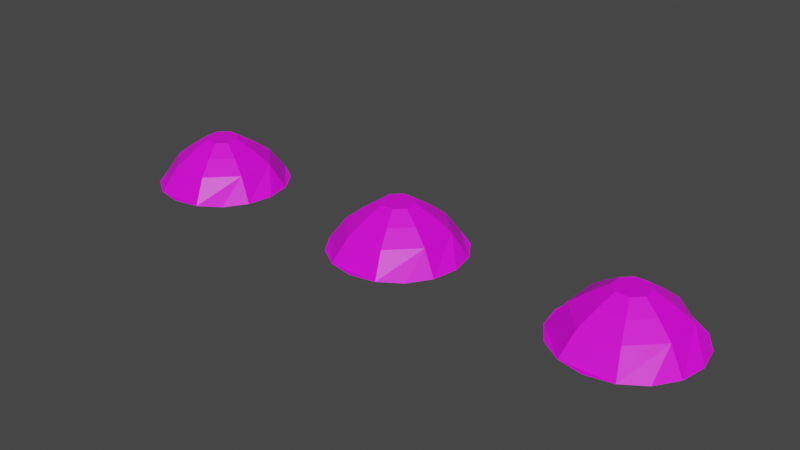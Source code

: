 # Source: buttons.blend  (saved by Blender 2.90.8; exported with 4.5.12 LTS)
import bpy
from mathutils import Matrix  # noqa: F401  (used for matrix-valued properties, if any)

bpy.ops.wm.read_factory_settings(use_empty=True)
scene = bpy.context.scene
scene.name = 'Scene'

# ---- collections
col_collection = bpy.data.collections.new('Collection'); scene.collection.children.link(col_collection)

# ---- images (referenced by path relative to the original .blend; pixels are not part of the script)
import os
ASSET_DIR = os.environ.get("B2B_ASSET_DIR", "")  # directory of the original .blend (textures are referenced by path, not embedded)
HERE = os.path.dirname(os.path.abspath(__file__))  # packed textures are extracted next to this script under _unpacked/

def load_image(name, relpath, width, height, colorspace="sRGB"):
    """Load a texture the original file referenced (path relative to the .blend, or extracted next to this script)."""
    p = next((c for c in (os.path.join(HERE, relpath), os.path.join(ASSET_DIR, relpath)) if relpath and os.path.exists(c)), "")
    if p:
        img = bpy.data.images.load(p, check_existing=True)
        img.name = name
    else:  # same state as the original file: an image datablock whose file is absent (Cycles renders it pink)
        img = bpy.data.images.new(name, width, height)
        img.source = "FILE"
        img.filepath = "//" + (relpath or name)
    img.colorspace_settings.name = colorspace
    return img
img_itunesup_png = load_image('iTunesUp.png', 'iTunesUp.png', 1024, 1024, 'sRGB')
img_itunesup_png_004 = load_image('iTunesUp.png.004', 'iTunesUp.png', 1024, 1024, 'sRGB')
img_itunesup_png_005 = load_image('iTunesUp.png.005', 'iTunesUp.png', 1024, 1024, 'sRGB')

# ---- materials (node trees are filled in below, after node groups)
mat_007 = bpy.data.materials.new('マテリアル.007')
mat_007.use_transparent_shadow = False
mat_008 = bpy.data.materials.new('マテリアル.008')
mat_008.use_transparent_shadow = False
mat_009 = bpy.data.materials.new('マテリアル.009')
mat_009.use_transparent_shadow = False

# ---- material node trees
mat_007.use_nodes = True; mat_007.node_tree.nodes.clear()
_N = mat_007.node_tree.nodes; _L = mat_007.node_tree.links
n0 = _N.new('ShaderNodeBsdfPrincipled'); n0.name = 'Principled BSDF'; n0.location = (10, 300)
n0.distribution = 'GGX'
n0.subsurface_method = 'BURLEY'
n0.inputs[3].default_value = 1.45
n0.inputs[27].default_value = (0.0, 0.0, 0.0, 1.0)
n0.inputs[28].default_value = 1.0
n1 = _N.new('ShaderNodeOutputMaterial'); n1.name = 'Material Output'; n1.location = (300, 300)
n2 = _N.new('ShaderNodeTexImage'); n2.name = '画像テクスチャ'; n2.location = (-280, 260)
n2.image = img_itunesup_png
_L.new(n0.outputs[0], n1.inputs[0])
_L.new(n2.outputs[0], n0.inputs[0])
n1.is_active_output = True
mat_008.use_nodes = True; mat_008.node_tree.nodes.clear()
_N = mat_008.node_tree.nodes; _L = mat_008.node_tree.links
n0 = _N.new('ShaderNodeBsdfPrincipled'); n0.name = 'Principled BSDF'; n0.location = (10, 300)
n0.distribution = 'GGX'
n0.subsurface_method = 'BURLEY'
n0.inputs[3].default_value = 1.45
n0.inputs[27].default_value = (0.0, 0.0, 0.0, 1.0)
n0.inputs[28].default_value = 1.0
n1 = _N.new('ShaderNodeOutputMaterial'); n1.name = 'Material Output'; n1.location = (300, 300)
n2 = _N.new('ShaderNodeTexImage'); n2.name = '画像テクスチャ'; n2.location = (-280, 260)
n2.image = img_itunesup_png_004
_L.new(n0.outputs[0], n1.inputs[0])
_L.new(n2.outputs[0], n0.inputs[0])
n1.is_active_output = True
mat_009.use_nodes = True; mat_009.node_tree.nodes.clear()
_N = mat_009.node_tree.nodes; _L = mat_009.node_tree.links
n0 = _N.new('ShaderNodeBsdfPrincipled'); n0.name = 'Principled BSDF'; n0.location = (10, 300)
n0.distribution = 'GGX'
n0.subsurface_method = 'BURLEY'
n0.inputs[3].default_value = 1.45
n0.inputs[27].default_value = (0.0, 0.0, 0.0, 1.0)
n0.inputs[28].default_value = 1.0
n1 = _N.new('ShaderNodeOutputMaterial'); n1.name = 'Material Output'; n1.location = (300, 300)
n2 = _N.new('ShaderNodeTexImage'); n2.name = '画像テクスチャ'; n2.location = (-280, 260)
n2.image = img_itunesup_png_005
_L.new(n0.outputs[0], n1.inputs[0])
_L.new(n2.outputs[0], n0.inputs[0])
n1.is_active_output = True

# ---- world
world_world = bpy.data.worlds.new('World'); scene.world = world_world
world_world.use_nodes = True; world_world.node_tree.nodes.clear()
_N = world_world.node_tree.nodes; _L = world_world.node_tree.links
n0 = _N.new('ShaderNodeOutputWorld'); n0.name = 'World Output'; n0.location = (300, 300)
n1 = _N.new('ShaderNodeBackground'); n1.name = 'Background'; n1.location = (10, 300)
n1.inputs[0].default_value = (0.05088, 0.05088, 0.05088, 1.0)
_L.new(n1.outputs[0], n0.inputs[0])
n0.is_active_output = True
world_world.color = (0.05088, 0.05088, 0.05088)
world_world.use_sun_shadow = False
world_world.sun_shadow_jitter_overblur = 0.0

# ---- meshes
me_007 = bpy.data.meshes.new('円柱.007')
me_007.from_pydata([(0.0, 1.0, -0.1403), (0.3827, 0.9239, -0.1403), (0.7071, 0.7071, -0.1403), (0.9239, 0.3827, -0.1403), (1.0, -4.371e-08, -0.1403), (0.9239, -0.3827, -0.1403), (0.7071, -0.7071, -0.1403), (0.3827, -0.9239, -0.1403), (1.51e-07, -1.0, -0.1403), (-0.3827, -0.9239, -0.1403), (-0.7071, -0.7071, -0.1403), (-0.9239, -0.3827, -0.1403), (-1.0, 1.192e-08, -0.1403), (-0.9239, 0.3827, -0.1403), (-0.7071, 0.7071, -0.1403), (-0.3827, 0.9239, -0.1403), (1.788e-07, -2.98e-08, 0.5544), (0.4619, -0.1913, 0.3926), (-0.4619, 0.1913, 0.3926), (-0.4619, -0.1913, 0.3926), (0.4619, 0.1913, 0.3926), (-0.1913, -0.4619, 0.3926), (0.1913, 0.4619, 0.3926), (-0.1913, 0.4619, 0.3926), (0.1913, -0.4619, 0.3926), (0.6929, -0.287, 0.207), (-0.6929, -0.287, 0.207), (0.6929, 0.287, 0.207), (-0.287, -0.6929, 0.207), (0.287, -0.6929, 0.207), (-0.6929, 0.287, 0.207), (0.287, 0.6929, 0.207), (-0.287, 0.6929, 0.207), (-0.231, 0.09567, 0.5544), (0.09567, 0.231, 0.5544), (-0.09567, 0.231, 0.5544), (0.231, -0.09567, 0.5544), (-0.231, -0.09567, 0.5544), (0.231, 0.09567, 0.5544), (-0.09567, -0.231, 0.5544), (0.09567, -0.231, 0.5544)], [], [(30, 13, 12, 11, 26), (38, 16, 36), (26, 11, 10, 9, 28), (32, 15, 14, 13, 30), (28, 9, 8, 7, 29), (38, 34, 16), (34, 35, 16), (36, 16, 40), (25, 17, 24, 29), (31, 32, 23, 22), (27, 31, 22, 20), (39, 21, 24, 40), (35, 23, 18, 33), (37, 19, 21, 39), (27, 20, 17, 25), (33, 18, 19, 37), (3, 27, 25, 5, 4), (2, 1, 31, 27, 3), (1, 0, 15, 32, 31), (5, 25, 29, 7, 6), (21, 28, 29, 24), (23, 32, 30, 18), (19, 26, 28, 21), (18, 30, 26, 19), (16, 33, 37), (16, 37, 39), (16, 35, 33), (16, 39, 40), (17, 36, 40, 24), (22, 23, 35, 34), (20, 22, 34, 38), (20, 38, 36, 17)])
_uv = me_007.uv_layers.new(name='UVマップ')
_uv.uv.foreach_set('vector', [0.03994, 0.07445, 0.03658, 0.07696, 0.03547, 0.06689, 0.03658, 0.05682, 0.03994, 0.05934, 0.05336, 0.06941, 0.05, 0.06689, 0.05336, 0.06438, 0.03994, 0.05934, 0.03658, 0.05682, 0.03973, 0.04829, 0.04444, 0.04258, 0.04583, 0.04866, 0.04583, 0.08513, 0.04444, 0.0912, 0.03973, 0.0855, 0.03658, 0.07696, 0.03994, 0.07445, 0.04583, 0.04866, 0.04444, 0.04258, 0.05, 0.04058, 0.05556, 0.04258, 0.05417, 0.04866, 0.05336, 0.06941, 0.05139, 0.07297, 0.05, 0.06689, 0.05139, 0.07297, 0.04861, 0.07297, 0.05, 0.06689, 0.05336, 0.06438, 0.05, 0.06689, 0.05139, 0.06082, 0.06007, 0.05934, 0.05671, 0.06186, 0.05278, 0.05474, 0.05417, 0.04866, 0.05417, 0.08513, 0.04583, 0.08513, 0.04722, 0.07905, 0.05278, 0.07905, 0.06007, 0.07445, 0.05417, 0.08513, 0.05278, 0.07905, 0.05671, 0.07193, 0.04861, 0.06082, 0.04722, 0.05474, 0.05278, 0.05474, 0.05139, 0.06082, 0.04861, 0.07297, 0.04722, 0.07905, 0.04329, 0.07193, 0.04665, 0.06941, 0.04665, 0.06438, 0.04329, 0.06186, 0.04722, 0.05474, 0.04861, 0.06082, 0.06007, 0.07445, 0.05671, 0.07193, 0.05671, 0.06186, 0.06007, 0.05934, 0.04665, 0.06941, 0.04329, 0.07193, 0.04329, 0.06186, 0.04665, 0.06438, 0.06342, 0.07696, 0.06007, 0.07445, 0.06007, 0.05934, 0.06342, 0.05682, 0.06453, 0.06689, 0.06027, 0.0855, 0.05556, 0.0912, 0.05417, 0.08513, 0.06007, 0.07445, 0.06342, 0.07696, 0.05556, 0.0912, 0.05, 0.09321, 0.04444, 0.0912, 0.04583, 0.08513, 0.05417, 0.08513, 0.06342, 0.05682, 0.06007, 0.05934, 0.05417, 0.04866, 0.05556, 0.04258, 0.06027, 0.04829, 0.04722, 0.05474, 0.04583, 0.04866, 0.05417, 0.04866, 0.05278, 0.05474, 0.04722, 0.07905, 0.04583, 0.08513, 0.03994, 0.07445, 0.04329, 0.07193, 0.04329, 0.06186, 0.03994, 0.05934, 0.04583, 0.04866, 0.04722, 0.05474, 0.04329, 0.07193, 0.03994, 0.07445, 0.03994, 0.05934, 0.04329, 0.06186, 0.05, 0.06689, 0.04665, 0.06941, 0.04665, 0.06438, 0.05, 0.06689, 0.04665, 0.06438, 0.04861, 0.06082, 0.05, 0.06689, 0.04861, 0.07297, 0.04665, 0.06941, 0.05, 0.06689, 0.04861, 0.06082, 0.05139, 0.06082, 0.05671, 0.06186, 0.05336, 0.06438, 0.05139, 0.06082, 0.05278, 0.05474, 0.05278, 0.07905, 0.04722, 0.07905, 0.04861, 0.07297, 0.05139, 0.07297, 0.05671, 0.07193, 0.05278, 0.07905, 0.05139, 0.07297, 0.05336, 0.06941, 0.05671, 0.07193, 0.05336, 0.06941, 0.05336, 0.06438, 0.05671, 0.06186])
me_007.materials.append(mat_007)
me_007.use_remesh_fix_poles = True
me_007.use_remesh_preserve_attributes = False
me_007.use_mirror_vertex_groups = False
me_007.update()
me_005 = bpy.data.meshes.new('円柱.005')
me_005.from_pydata([(0.0, 1.0, -0.1403), (0.3827, 0.9239, -0.1403), (0.7071, 0.7071, -0.1403), (0.9239, 0.3827, -0.1403), (1.0, -4.371e-08, -0.1403), (0.9239, -0.3827, -0.1403), (0.7071, -0.7071, -0.1403), (0.3827, -0.9239, -0.1403), (1.51e-07, -1.0, -0.1403), (-0.3827, -0.9239, -0.1403), (-0.7071, -0.7071, -0.1403), (-0.9239, -0.3827, -0.1403), (-1.0, 1.192e-08, -0.1403), (-0.9239, 0.3827, -0.1403), (-0.7071, 0.7071, -0.1403), (-0.3827, 0.9239, -0.1403), (1.788e-07, -2.98e-08, 0.5544), (0.4619, -0.1913, 0.3926), (-0.4619, 0.1913, 0.3926), (-0.4619, -0.1913, 0.3926), (0.4619, 0.1913, 0.3926), (-0.1913, -0.4619, 0.3926), (0.1913, 0.4619, 0.3926), (-0.1913, 0.4619, 0.3926), (0.1913, -0.4619, 0.3926), (0.6929, -0.287, 0.1963), (-0.6929, -0.287, 0.1963), (0.6929, 0.287, 0.1963), (-0.287, -0.6929, 0.1963), (0.287, -0.6929, 0.1963), (-0.6929, 0.287, 0.1963), (0.287, 0.6929, 0.1963), (-0.287, 0.6929, 0.1963), (-0.231, 0.09567, 0.5544), (0.09567, 0.231, 0.5544), (-0.09567, 0.231, 0.5544), (0.231, -0.09567, 0.5544), (-0.231, -0.09567, 0.5544), (0.231, 0.09567, 0.5544), (-0.09567, -0.231, 0.5544), (0.09567, -0.231, 0.5544)], [], [(30, 13, 12, 11, 26), (38, 16, 36), (26, 11, 10, 9, 28), (32, 15, 14, 13, 30), (28, 9, 8, 7, 29), (38, 34, 16), (34, 35, 16), (36, 16, 40), (25, 17, 24, 29), (31, 32, 23, 22), (27, 31, 22, 20), (39, 21, 24, 40), (35, 23, 18, 33), (37, 19, 21, 39), (27, 20, 17, 25), (33, 18, 19, 37), (3, 27, 25, 5, 4), (2, 1, 31, 27, 3), (1, 0, 15, 32, 31), (5, 25, 29, 7, 6), (21, 28, 29, 24), (23, 32, 30, 18), (19, 26, 28, 21), (18, 30, 26, 19), (16, 33, 37), (16, 37, 39), (16, 35, 33), (16, 39, 40), (17, 36, 40, 24), (22, 23, 35, 34), (20, 22, 34, 38), (20, 38, 36, 17)])
_uv = me_005.uv_layers.new(name='UVマップ')
_uv.uv.foreach_set('vector', [0.07831, 0.07466, 0.07495, 0.07717, 0.07385, 0.06711, 0.07495, 0.05704, 0.07831, 0.05955, 0.09173, 0.06962, 0.08837, 0.06711, 0.09173, 0.06459, 0.07831, 0.05955, 0.07495, 0.05704, 0.0781, 0.0485, 0.08282, 0.04279, 0.0842, 0.04887, 0.0842, 0.08534, 0.08282, 0.09142, 0.0781, 0.08571, 0.07495, 0.07717, 0.07831, 0.07466, 0.0842, 0.04887, 0.08282, 0.04279, 0.08837, 0.04079, 0.09393, 0.04279, 0.09254, 0.04887, 0.09173, 0.06962, 0.08976, 0.07318, 0.08837, 0.06711, 0.08976, 0.07318, 0.08698, 0.07318, 0.08837, 0.06711, 0.09173, 0.06459, 0.08837, 0.06711, 0.08976, 0.06103, 0.09844, 0.05955, 0.09509, 0.06207, 0.09115, 0.05495, 0.09254, 0.04887, 0.09254, 0.08534, 0.0842, 0.08534, 0.08559, 0.07926, 0.09115, 0.07926, 0.09844, 0.07466, 0.09254, 0.08534, 0.09115, 0.07926, 0.09509, 0.07214, 0.08698, 0.06103, 0.08559, 0.05495, 0.09115, 0.05495, 0.08976, 0.06103, 0.08698, 0.07318, 0.08559, 0.07926, 0.08166, 0.07214, 0.08502, 0.06962, 0.08502, 0.06459, 0.08166, 0.06207, 0.08559, 0.05495, 0.08698, 0.06103, 0.09844, 0.07466, 0.09509, 0.07214, 0.09509, 0.06207, 0.09844, 0.05955, 0.08502, 0.06962, 0.08166, 0.07214, 0.08166, 0.06207, 0.08502, 0.06459, 0.1018, 0.07717, 0.09844, 0.07466, 0.09844, 0.05955, 0.1018, 0.05704, 0.1029, 0.06711, 0.09865, 0.08571, 0.09393, 0.09142, 0.09254, 0.08534, 0.09844, 0.07466, 0.1018, 0.07717, 0.09393, 0.09142, 0.08837, 0.09342, 0.08282, 0.09142, 0.0842, 0.08534, 0.09254, 0.08534, 0.1018, 0.05704, 0.09844, 0.05955, 0.09254, 0.04887, 0.09393, 0.04279, 0.09865, 0.0485, 0.08559, 0.05495, 0.0842, 0.04887, 0.09254, 0.04887, 0.09115, 0.05495, 0.08559, 0.07926, 0.0842, 0.08534, 0.07831, 0.07466, 0.08166, 0.07214, 0.08166, 0.06207, 0.07831, 0.05955, 0.0842, 0.04887, 0.08559, 0.05495, 0.08166, 0.07214, 0.07831, 0.07466, 0.07831, 0.05955, 0.08166, 0.06207, 0.08837, 0.06711, 0.08502, 0.06962, 0.08502, 0.06459, 0.08837, 0.06711, 0.08502, 0.06459, 0.08698, 0.06103, 0.08837, 0.06711, 0.08698, 0.07318, 0.08502, 0.06962, 0.08837, 0.06711, 0.08698, 0.06103, 0.08976, 0.06103, 0.09509, 0.06207, 0.09173, 0.06459, 0.08976, 0.06103, 0.09115, 0.05495, 0.09115, 0.07926, 0.08559, 0.07926, 0.08698, 0.07318, 0.08976, 0.07318, 0.09509, 0.07214, 0.09115, 0.07926, 0.08976, 0.07318, 0.09173, 0.06962, 0.09509, 0.07214, 0.09173, 0.06962, 0.09173, 0.06459, 0.09509, 0.06207])
me_005.materials.append(mat_008)
me_005.use_remesh_fix_poles = True
me_005.use_remesh_preserve_attributes = False
me_005.use_mirror_vertex_groups = False
me_005.update()
me_006 = bpy.data.meshes.new('円柱.006')
me_006.from_pydata([(0.0, 1.0, -0.1403), (0.3827, 0.9239, -0.1403), (0.7071, 0.7071, -0.1403), (0.9239, 0.3827, -0.1403), (1.0, -4.371e-08, -0.1403), (0.9239, -0.3827, -0.1403), (0.7071, -0.7071, -0.1403), (0.3827, -0.9239, -0.1403), (1.51e-07, -1.0, -0.1403), (-0.3827, -0.9239, -0.1403), (-0.7071, -0.7071, -0.1403), (-0.9239, -0.3827, -0.1403), (-1.0, 1.192e-08, -0.1403), (-0.9239, 0.3827, -0.1403), (-0.7071, 0.7071, -0.1403), (-0.3827, 0.9239, -0.1403), (1.788e-07, -2.98e-08, 0.5544), (0.4619, -0.1913, 0.3926), (-0.4619, 0.1913, 0.3926), (-0.4619, -0.1913, 0.3926), (0.4619, 0.1913, 0.3926), (-0.1913, -0.4619, 0.3926), (0.1913, 0.4619, 0.3926), (-0.1913, 0.4619, 0.3926), (0.1913, -0.4619, 0.3926), (0.6929, -0.287, 0.207), (-0.6929, -0.287, 0.207), (0.6929, 0.287, 0.207), (-0.287, -0.6929, 0.207), (0.287, -0.6929, 0.207), (-0.6929, 0.287, 0.207), (0.287, 0.6929, 0.207), (-0.287, 0.6929, 0.207), (-0.231, 0.09567, 0.5544), (0.09567, 0.231, 0.5544), (-0.09567, 0.231, 0.5544), (0.231, -0.09567, 0.5544), (-0.231, -0.09567, 0.5544), (0.231, 0.09567, 0.5544), (-0.09567, -0.231, 0.5544), (0.09567, -0.231, 0.5544)], [], [(30, 13, 12, 11, 26), (38, 16, 36), (26, 11, 10, 9, 28), (32, 15, 14, 13, 30), (28, 9, 8, 7, 29), (38, 34, 16), (34, 35, 16), (36, 16, 40), (25, 17, 24, 29), (31, 32, 23, 22), (27, 31, 22, 20), (39, 21, 24, 40), (35, 23, 18, 33), (37, 19, 21, 39), (27, 20, 17, 25), (33, 18, 19, 37), (3, 27, 25, 5, 4), (2, 1, 31, 27, 3), (1, 0, 15, 32, 31), (5, 25, 29, 7, 6), (21, 28, 29, 24), (23, 32, 30, 18), (19, 26, 28, 21), (18, 30, 26, 19), (16, 33, 37), (16, 37, 39), (16, 35, 33), (16, 39, 40), (17, 36, 40, 24), (22, 23, 35, 34), (20, 22, 34, 38), (20, 38, 36, 17)])
_uv = me_006.uv_layers.new(name='UVマップ')
_uv.uv.foreach_set('vector', [0.1134, 0.0732, 0.1101, 0.07572, 0.109, 0.06565, 0.1101, 0.05558, 0.1134, 0.0581, 0.1268, 0.06817, 0.1235, 0.06565, 0.1268, 0.06313, 0.1134, 0.0581, 0.1101, 0.05558, 0.1132, 0.04704, 0.1179, 0.04134, 0.1193, 0.04742, 0.1193, 0.08388, 0.1179, 0.08996, 0.1132, 0.08426, 0.1101, 0.07572, 0.1134, 0.0732, 0.1193, 0.04742, 0.1179, 0.04134, 0.1235, 0.03934, 0.1291, 0.04134, 0.1277, 0.04742, 0.1268, 0.06817, 0.1249, 0.07173, 0.1235, 0.06565, 0.1249, 0.07173, 0.1221, 0.07173, 0.1235, 0.06565, 0.1268, 0.06313, 0.1235, 0.06565, 0.1249, 0.05957, 0.1336, 0.0581, 0.1302, 0.06061, 0.1263, 0.05349, 0.1277, 0.04742, 0.1277, 0.08388, 0.1193, 0.08388, 0.1207, 0.0778, 0.1263, 0.0778, 0.1336, 0.0732, 0.1277, 0.08388, 0.1263, 0.0778, 0.1302, 0.07068, 0.1221, 0.05957, 0.1207, 0.05349, 0.1263, 0.05349, 0.1249, 0.05957, 0.1221, 0.07173, 0.1207, 0.0778, 0.1168, 0.07068, 0.1201, 0.06817, 0.1201, 0.06313, 0.1168, 0.06061, 0.1207, 0.05349, 0.1221, 0.05957, 0.1336, 0.0732, 0.1302, 0.07068, 0.1302, 0.06061, 0.1336, 0.0581, 0.1201, 0.06817, 0.1168, 0.07068, 0.1168, 0.06061, 0.1201, 0.06313, 0.1369, 0.07572, 0.1336, 0.0732, 0.1336, 0.0581, 0.1369, 0.05558, 0.138, 0.06565, 0.1338, 0.08426, 0.1291, 0.08996, 0.1277, 0.08388, 0.1336, 0.0732, 0.1369, 0.07572, 0.1291, 0.08996, 0.1235, 0.09196, 0.1179, 0.08996, 0.1193, 0.08388, 0.1277, 0.08388, 0.1369, 0.05558, 0.1336, 0.0581, 0.1277, 0.04742, 0.1291, 0.04134, 0.1338, 0.04704, 0.1207, 0.05349, 0.1193, 0.04742, 0.1277, 0.04742, 0.1263, 0.05349, 0.1207, 0.0778, 0.1193, 0.08388, 0.1134, 0.0732, 0.1168, 0.07068, 0.1168, 0.06061, 0.1134, 0.0581, 0.1193, 0.04742, 0.1207, 0.05349, 0.1168, 0.07068, 0.1134, 0.0732, 0.1134, 0.0581, 0.1168, 0.06061, 0.1235, 0.06565, 0.1201, 0.06817, 0.1201, 0.06313, 0.1235, 0.06565, 0.1201, 0.06313, 0.1221, 0.05957, 0.1235, 0.06565, 0.1221, 0.07173, 0.1201, 0.06817, 0.1235, 0.06565, 0.1221, 0.05957, 0.1249, 0.05957, 0.1302, 0.06061, 0.1268, 0.06313, 0.1249, 0.05957, 0.1263, 0.05349, 0.1263, 0.0778, 0.1207, 0.0778, 0.1221, 0.07173, 0.1249, 0.07173, 0.1302, 0.07068, 0.1263, 0.0778, 0.1249, 0.07173, 0.1268, 0.06817, 0.1302, 0.07068, 0.1268, 0.06817, 0.1268, 0.06313, 0.1302, 0.06061])
me_006.materials.append(mat_009)
me_006.use_remesh_fix_poles = True
me_006.use_remesh_preserve_attributes = False
me_006.use_mirror_vertex_groups = False
me_006.update()

# ---- objects
ob_005 = bpy.data.objects.new('円柱.005', me_007)
ob_006 = bpy.data.objects.new('円柱.006', me_005)
ob_007 = bpy.data.objects.new('円柱.007', me_006)

# ---- transforms, parenting, visibility, modifiers, constraints
ob_005.location = (-1.38, 0.1232, 1.448)
ob_005.scale = (0.38, 0.38, 0.38)
ob_005.lineart.crease_threshold = 0.0
ob_006.location = (-0.05849, 0.1232, 1.448)
ob_006.scale = (0.38, 0.38, 0.38)
ob_006.lineart.crease_threshold = 0.0
ob_007.location = (1.287, 0.1232, 1.448)
ob_007.scale = (0.38, 0.38, 0.38)
ob_007.lineart.crease_threshold = 0.0

# ---- collection membership
col_collection.objects.link(ob_005)
col_collection.objects.link(ob_006)
col_collection.objects.link(ob_007)

# ---- scene / render settings (as saved in the file)
scene.frame_start = 1; scene.frame_end = 250; scene.frame_set(1)
scene.render.engine = 'BLENDER_EEVEE_NEXT'
scene.cycles.use_denoising = False
scene.cycles.samples = 128
scene.cycles.sampling_pattern = 'TABULATED_SOBOL'
scene.cycles.use_adaptive_sampling = False
scene.cycles.use_light_tree = False
scene.view_settings.view_transform = 'Filmic'
bpy.context.view_layer.update()

# ---- added for rendering (the .blend has no active camera and no usable light): camera, sun
cam_auto = bpy.data.cameras.new('AutoCamera')
cam_auto.lens = 50.0
cam_auto.sensor_width = 36.0
cam_auto.clip_end = 1000.0
ob_auto_camera = bpy.data.objects.new('AutoCamera', cam_auto)
scene.collection.objects.link(ob_auto_camera)
ob_auto_camera.location = (3.21071, -3.78512, 4.13235)
ob_auto_camera.rotation_euler = (1.09748, -7.21219e-08, 0.694738)
scene.camera = ob_auto_camera
light_auto_sun = bpy.data.lights.new('AutoSun', 'SUN')
light_auto_sun.energy = 3.0
light_auto_sun.angle = 0.0523599
ob_auto_sun = bpy.data.objects.new('AutoSun', light_auto_sun)
scene.collection.objects.link(ob_auto_sun)
ob_auto_sun.rotation_euler = (0.872665, 0.174533, 0.523599)
bpy.context.view_layer.update()
